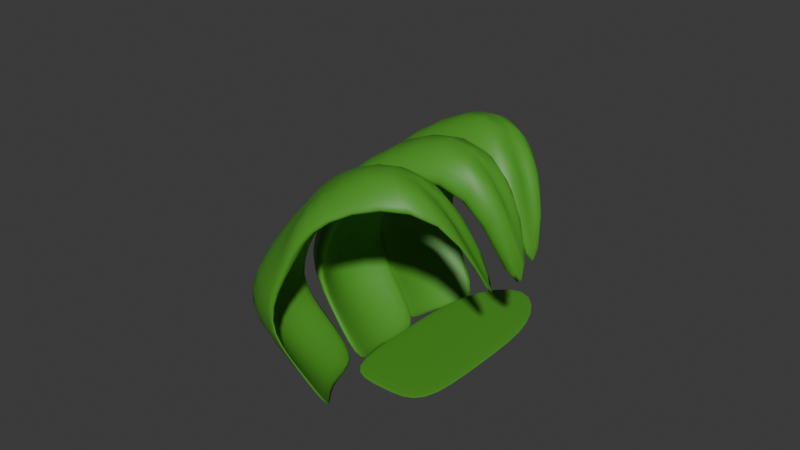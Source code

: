 # Source: Leaf_Bed.blend  (saved by Blender 4.3.34; exported with 4.5.12 LTS)
import bpy
from mathutils import Matrix  # noqa: F401  (used for matrix-valued properties, if any)

bpy.ops.wm.read_factory_settings(use_empty=True)
scene = bpy.context.scene
scene.name = 'Scene'

# ---- collections
col_collection = bpy.data.collections.new('Collection'); scene.collection.children.link(col_collection)

# ---- materials (node trees are filled in below, after node groups)
mat_material = bpy.data.materials.new('Material')
mat_material.alpha_threshold = 0.0
mat_material.roughness = 0.5
mat_material.line_color = (0.0, 0.0, 0.0, 1.0)

# ---- material node trees
mat_material.use_nodes = True; mat_material.node_tree.nodes.clear()
_N = mat_material.node_tree.nodes; _L = mat_material.node_tree.links
n0 = _N.new('ShaderNodeOutputMaterial'); n0.name = 'Material Output'; n0.location = (300, 300)
n1 = _N.new('ShaderNodeBsdfPrincipled'); n1.name = 'Principled BSDF'; n1.location = (10, 300)
n1.inputs[0].default_value = (0.07534, 0.3129, 0.0252, 1.0)
n1.inputs[3].default_value = 1.45
_L.new(n1.outputs[0], n0.inputs[0])
n0.is_active_output = True

# ---- world
world_world = bpy.data.worlds.new('World'); scene.world = world_world
world_world.use_nodes = True; world_world.node_tree.nodes.clear()
_N = world_world.node_tree.nodes; _L = world_world.node_tree.links
n0 = _N.new('ShaderNodeOutputWorld'); n0.name = 'World Output'; n0.location = (300, 300)
n1 = _N.new('ShaderNodeBackground'); n1.name = 'Background'; n1.location = (10, 300)
n1.inputs[0].default_value = (0.05088, 0.05088, 0.05088, 1.0)
_L.new(n1.outputs[0], n0.inputs[0])
n0.is_active_output = True
world_world.color = (0.05088, 0.05088, 0.05088)
world_world.sun_shadow_jitter_overblur = 0.0

# ---- meshes
me_cube_003 = bpy.data.meshes.new('Cube.003')
me_cube_003.from_pydata([(1.0, 2.344, 13.88), (1.0, -1.925, 29.17), (-1.0, 2.344, 13.88), (-1.0, -1.925, 29.17), (1.0, 0.06089, -21.76), (-1.0, 0.06089, -21.76), (-1.248e-08, -1.925, 11.87), (-0.1132, -0.6741, 145.2), (6.906e-08, 0.06089, -66.27), (-1.0, 1.203, -3.939), (1.0, 1.203, -3.939), (-1.528e-08, 2.665, 18.7), (1.0, -0.9323, 3.703), (-1.0, -0.9323, 3.703), (2.829e-08, -0.9323, -27.2), (0.7175, 2.85, 108.9), (-0.2825, 2.85, 108.9), (0.206, 3.344, 75.39), (0.8962, -1.167, 102.2), (0.8962, -1.219, 102.2), (-2.732, -1.167, 151.4), (-2.732, -1.219, 151.4), (0.2257, -1.167, 30.5), (0.2257, -1.219, 30.5), (-3.402, -1.167, 79.64), (-3.402, -1.219, 79.64), (-1.588, -1.219, 55.07), (-0.9179, -1.167, 126.8), (-1.588, -1.167, 55.07), (-0.9179, -1.219, 126.8), (1.975, -1.219, 47.21), (-3.067, -1.167, 115.5), (-3.067, -1.219, 115.5), (1.975, -1.167, 47.21), (-1.253, -1.219, 90.93), (-1.253, -1.167, 90.93), (-0.8023, 2.344, 25.6), (-0.6677, -1.925, 40.0), (-2.687, 2.344, 51.12), (-2.552, -1.925, 65.52), (-1.116, 0.06089, -7.979), (-3.0, 0.06089, 17.54), (-1.762, -1.925, 36.47), (-0.5947, -0.6741, 161.4), (-2.45, 0.06089, -37.15), (-2.844, 1.203, 34.33), (-0.9592, 1.203, 8.811), (-1.702, 2.665, 42.9), (-0.8919, -0.9323, 16.01), (-2.776, -0.9323, 41.53), (-2.106, -0.9323, -0.3405), (-0.4244, 2.85, 122.8), (-1.367, 2.85, 135.6), (-1.191, 3.344, 97.58), (-2.645, 2.344, 42.03), (-2.358, -1.925, 52.75), (-4.047, 2.344, 96.33), (-3.76, -1.925, 107.0), (-3.312, 0.06089, 17.05), (-4.714, 0.06089, 71.34), (-3.383, -1.925, 67.77), (-0.7721, -0.6741, 157.6), (-4.847, 0.06089, 13.0), (-4.381, 1.203, 83.84), (-2.979, 1.203, 29.54), (-3.256, 2.665, 72.56), (-2.835, -0.9323, 34.9), (-4.237, -0.9323, 89.19), (-4.115, -0.9323, 40.38), (-1.434, 2.85, 129.1), (-2.135, 2.85, 156.3), (-2.4, 3.344, 118.9), (0.8649, 2.484, -0.6121), (0.8649, -1.786, 14.67), (-1.135, 2.484, -0.6121), (-1.135, -1.786, 14.67), (0.8649, 0.2007, -36.26), (-1.135, 0.2007, -36.26), (-0.1351, -1.786, -2.625), (0.06503, -0.0571, 144.7), (-0.1351, 0.2007, -80.76), (-1.135, 1.342, -18.43), (0.8649, 1.342, -18.43), (-0.1351, 2.805, 4.202), (0.8649, -0.7925, -10.79), (-1.135, -0.7925, -10.79), (-0.1351, -0.7925, -41.69), (0.8957, 3.467, 108.4), (-0.1043, 3.467, 108.4), (0.3842, 3.961, 74.94), (-0.9374, 2.484, 11.11), (-0.8028, -1.786, 25.51), (-2.822, 2.484, 36.63), (-2.687, -1.786, 51.03), (-1.251, 0.2007, -22.47), (-3.136, 0.2007, 3.047), (-1.897, -1.786, 21.97), (-0.3891, 0.03447, 169.3), (-2.585, 0.2007, -51.64), (-2.979, 1.342, 19.84), (-1.094, 1.342, -5.684), (-1.837, 2.805, 28.4), (-1.027, -0.7925, 1.517), (-2.911, -0.7925, 27.04), (-2.241, -0.7925, -14.84), (-0.2189, 3.559, 130.7), (-1.161, 3.559, 143.5), (-0.9853, 4.053, 105.5), (-2.78, 2.484, 27.54), (-2.493, -1.786, 38.25), (-4.182, 2.484, 81.83), (-3.895, -1.786, 92.55), (-3.448, 0.2007, 2.552), (-4.85, 0.2007, 56.85), (-3.518, -1.786, 53.28), (-0.8621, -0.2165, 153.5), (-4.982, 0.2007, -1.497), (-4.516, 1.342, 69.34), (-3.114, 1.342, 15.05), (-3.391, 2.805, 58.06), (-2.97, -0.7925, 20.4), (-4.372, -0.7925, 74.7), (-4.25, -0.7925, 25.89), (-1.524, 3.308, 125.0), (-2.225, 3.308, 152.2), (-2.49, 3.802, 114.7)], [], [(14, 13, 3, 6), (11, 9, 5, 8), (10, 11, 8, 4), (12, 14, 6, 1), (15, 7, 17), (2, 9, 11), (4, 8, 14, 12), (8, 5, 13, 14), (16, 2, 11, 17), (10, 0, 11), (7, 16, 17), (0, 15, 17, 11), (35, 28, 24, 31), (32, 31, 24, 25), (26, 28, 22, 23), (34, 29, 21, 32), (29, 27, 20, 21), (30, 33, 18, 19), (19, 18, 27, 29), (30, 19, 29, 34), (25, 24, 28, 26), (33, 22, 28, 35), (18, 33, 35, 27), (23, 30, 34, 26), (23, 22, 33, 30), (26, 34, 32, 25), (21, 20, 31, 32), (27, 35, 31, 20), (50, 49, 39, 42), (47, 45, 41, 44), (46, 47, 44, 40), (48, 50, 42, 37), (51, 43, 53), (38, 45, 47), (40, 44, 50, 48), (44, 41, 49, 50), (52, 38, 47, 53), (46, 36, 47), (43, 52, 53), (36, 51, 53, 47), (68, 67, 57, 60), (65, 63, 59, 62), (64, 65, 62, 58), (66, 68, 60, 55), (69, 61, 71), (56, 63, 65), (58, 62, 68, 66), (62, 59, 67, 68), (70, 56, 65, 71), (64, 54, 65), (61, 70, 71), (54, 69, 71, 65), (86, 78, 75, 85), (83, 80, 77, 81), (82, 76, 80, 83), (84, 73, 78, 86), (87, 89, 79), (74, 83, 81), (76, 84, 86, 80), (80, 86, 85, 77), (88, 89, 83, 74), (82, 83, 72), (79, 89, 88), (72, 83, 89, 87), (104, 96, 93, 103), (101, 98, 95, 99), (100, 94, 98, 101), (102, 91, 96, 104), (105, 107, 97), (92, 101, 99), (94, 102, 104, 98), (98, 104, 103, 95), (106, 107, 101, 92), (100, 101, 90), (97, 107, 106), (90, 101, 107, 105), (122, 114, 111, 121), (119, 116, 113, 117), (118, 112, 116, 119), (120, 109, 114, 122), (123, 125, 115), (110, 119, 117), (112, 120, 122, 116), (116, 122, 121, 113), (124, 125, 119, 110), (118, 119, 108), (115, 125, 124), (108, 119, 125, 123), (66, 120, 112, 58), (3, 75, 78, 6), (58, 112, 118, 64), (67, 121, 111, 57), (42, 96, 91, 37), (1, 73, 84, 12), (59, 113, 121, 67), (43, 97, 106, 52), (2, 74, 81, 9), (0, 72, 87, 15), (60, 114, 109, 55), (12, 84, 76, 4), (4, 76, 82, 10), (61, 115, 124, 70), (51, 105, 97, 43), (13, 85, 75, 3), (5, 77, 85, 13), (52, 106, 92, 38), (45, 99, 95, 41), (69, 123, 115, 61), (46, 100, 90, 36), (6, 78, 73, 1), (39, 93, 96, 42), (70, 124, 110, 56), (7, 79, 88, 16), (63, 117, 113, 59), (37, 91, 102, 48), (64, 118, 108, 54), (38, 92, 99, 45), (57, 111, 114, 60), (36, 90, 105, 51), (55, 109, 120, 66), (15, 87, 79, 7), (48, 102, 94, 40), (40, 94, 100, 46), (56, 110, 117, 63), (16, 88, 74, 2), (49, 103, 93, 39), (9, 81, 77, 5), (41, 95, 103, 49), (54, 108, 123, 69), (10, 82, 72, 0)])
me_cube_003.polygons.foreach_set('use_smooth', [1, 1, 1, 1, 1, 1, 1, 1, 1, 1, 1, 1, 0, 0, 0, 0, 0, 0, 0, 0, 0, 0, 0, 0, 0, 0, 0, 0, 1, 1, 1, 1, 1, 1, 1, 1, 1, 1, 1, 1, 1, 1, 1, 1, 1, 1, 1, 1, 1, 1, 1, 1, 1, 1, 1, 1, 1, 1, 1, 1, 1, 1, 1, 1, 1, 1, 1, 1, 1, 1, 1, 1, 1, 1, 1, 1, 1, 1, 1, 1, 1, 1, 1, 1, 1, 1, 1, 1, 1, 1, 1, 1, 1, 1, 1, 1, 1, 1, 1, 1, 1, 1, 1, 1, 1, 1, 1, 1, 1, 1, 1, 1, 1, 1, 1, 1, 1, 1, 1, 1, 1, 1, 1, 1, 1, 1, 1, 1, 1, 1])
_uv = me_cube_003.uv_layers.new(name='UVMap')
_uv.uv.foreach_set('vector', [0.75, 0.6875, 0.875, 0.6875, 0.875, 0.75, 0.75, 0.75, 0.75, 0.5625, 0.875, 0.5625, 0.875, 0.625, 0.75, 0.625, 0.625, 0.5625, 0.75, 0.5625, 0.75, 0.625, 0.625, 0.625, 0.625, 0.6875, 0.75, 0.6875, 0.75, 0.75, 0.625, 0.75, 0.6875, 0.5, 0.75, 0.5, 0.75, 0.5469, 0.875, 0.5, 0.875, 0.5625, 0.75, 0.5625, 0.625, 0.625, 0.75, 0.625, 0.75, 0.6875, 0.625, 0.6875, 0.75, 0.625, 0.875, 0.625, 0.875, 0.6875, 0.75, 0.6875, 0.8125, 0.5, 0.875, 0.5, 0.75, 0.5625, 0.75, 0.5469, 0.625, 0.5625, 0.625, 0.5, 0.75, 0.5625, 0.75, 0.5, 0.8125, 0.5, 0.75, 0.5469, 0.625, 0.5, 0.6875, 0.5, 0.75, 0.5469, 0.75, 0.5625, 0.75, 0.625, 0.875, 0.625, 0.875, 0.75, 0.75, 0.75, 0.375, 0.875, 0.625, 0.875, 0.625, 1.0, 0.375, 1.0, 0.375, 0.125, 0.625, 0.125, 0.625, 0.25, 0.375, 0.25, 0.25, 0.625, 0.375, 0.625, 0.375, 0.75, 0.25, 0.75, 0.375, 0.625, 0.625, 0.625, 0.625, 0.75, 0.375, 0.75, 0.375, 0.375, 0.625, 0.375, 0.625, 0.5, 0.375, 0.5, 0.375, 0.5, 0.625, 0.5, 0.625, 0.625, 0.375, 0.625, 0.25, 0.5, 0.375, 0.5, 0.375, 0.625, 0.25, 0.625, 0.375, 0.0, 0.625, 0.0, 0.625, 0.125, 0.375, 0.125, 0.75, 0.5, 0.875, 0.5, 0.875, 0.625, 0.75, 0.625, 0.625, 0.5, 0.75, 0.5, 0.75, 0.625, 0.625, 0.625, 0.125, 0.5, 0.25, 0.5, 0.25, 0.625, 0.125, 0.625, 0.375, 0.25, 0.625, 0.25, 0.625, 0.375, 0.375, 0.375, 0.125, 0.625, 0.25, 0.625, 0.25, 0.75, 0.125, 0.75, 0.375, 0.75, 0.625, 0.75, 0.625, 0.875, 0.375, 0.875, 0.625, 0.625, 0.75, 0.625, 0.75, 0.75, 0.625, 0.75, 0.75, 0.6875, 0.875, 0.6875, 0.875, 0.75, 0.75, 0.75, 0.75, 0.5625, 0.875, 0.5625, 0.875, 0.625, 0.75, 0.625, 0.625, 0.5625, 0.75, 0.5625, 0.75, 0.625, 0.625, 0.625, 0.625, 0.6875, 0.75, 0.6875, 0.75, 0.75, 0.625, 0.75, 0.6875, 0.5, 0.75, 0.5, 0.75, 0.5469, 0.875, 0.5, 0.875, 0.5625, 0.75, 0.5625, 0.625, 0.625, 0.75, 0.625, 0.75, 0.6875, 0.625, 0.6875, 0.75, 0.625, 0.875, 0.625, 0.875, 0.6875, 0.75, 0.6875, 0.8125, 0.5, 0.875, 0.5, 0.75, 0.5625, 0.75, 0.5469, 0.625, 0.5625, 0.625, 0.5, 0.75, 0.5625, 0.75, 0.5, 0.8125, 0.5, 0.75, 0.5469, 0.625, 0.5, 0.6875, 0.5, 0.75, 0.5469, 0.75, 0.5625, 0.75, 0.6875, 0.875, 0.6875, 0.875, 0.75, 0.75, 0.75, 0.75, 0.5625, 0.875, 0.5625, 0.875, 0.625, 0.75, 0.625, 0.625, 0.5625, 0.75, 0.5625, 0.75, 0.625, 0.625, 0.625, 0.625, 0.6875, 0.75, 0.6875, 0.75, 0.75, 0.625, 0.75, 0.6875, 0.5, 0.75, 0.5, 0.75, 0.5469, 0.875, 0.5, 0.875, 0.5625, 0.75, 0.5625, 0.625, 0.625, 0.75, 0.625, 0.75, 0.6875, 0.625, 0.6875, 0.75, 0.625, 0.875, 0.625, 0.875, 0.6875, 0.75, 0.6875, 0.8125, 0.5, 0.875, 0.5, 0.75, 0.5625, 0.75, 0.5469, 0.625, 0.5625, 0.625, 0.5, 0.75, 0.5625, 0.75, 0.5, 0.8125, 0.5, 0.75, 0.5469, 0.625, 0.5, 0.6875, 0.5, 0.75, 0.5469, 0.75, 0.5625, 0.75, 0.6875, 0.75, 0.75, 0.875, 0.75, 0.875, 0.6875, 0.75, 0.5625, 0.75, 0.625, 0.875, 0.625, 0.875, 0.5625, 0.625, 0.5625, 0.625, 0.625, 0.75, 0.625, 0.75, 0.5625, 0.625, 0.6875, 0.625, 0.75, 0.75, 0.75, 0.75, 0.6875, 0.6875, 0.5, 0.75, 0.5469, 0.75, 0.5, 0.875, 0.5, 0.75, 0.5625, 0.875, 0.5625, 0.625, 0.625, 0.625, 0.6875, 0.75, 0.6875, 0.75, 0.625, 0.75, 0.625, 0.75, 0.6875, 0.875, 0.6875, 0.875, 0.625, 0.8125, 0.5, 0.75, 0.5469, 0.75, 0.5625, 0.875, 0.5, 0.625, 0.5625, 0.75, 0.5625, 0.625, 0.5, 0.75, 0.5, 0.75, 0.5469, 0.8125, 0.5, 0.625, 0.5, 0.75, 0.5625, 0.75, 0.5469, 0.6875, 0.5, 0.75, 0.6875, 0.75, 0.75, 0.875, 0.75, 0.875, 0.6875, 0.75, 0.5625, 0.75, 0.625, 0.875, 0.625, 0.875, 0.5625, 0.625, 0.5625, 0.625, 0.625, 0.75, 0.625, 0.75, 0.5625, 0.625, 0.6875, 0.625, 0.75, 0.75, 0.75, 0.75, 0.6875, 0.6875, 0.5, 0.75, 0.5469, 0.75, 0.5, 0.875, 0.5, 0.75, 0.5625, 0.875, 0.5625, 0.625, 0.625, 0.625, 0.6875, 0.75, 0.6875, 0.75, 0.625, 0.75, 0.625, 0.75, 0.6875, 0.875, 0.6875, 0.875, 0.625, 0.8125, 0.5, 0.75, 0.5469, 0.75, 0.5625, 0.875, 0.5, 0.625, 0.5625, 0.75, 0.5625, 0.625, 0.5, 0.75, 0.5, 0.75, 0.5469, 0.8125, 0.5, 0.625, 0.5, 0.75, 0.5625, 0.75, 0.5469, 0.6875, 0.5, 0.75, 0.6875, 0.75, 0.75, 0.875, 0.75, 0.875, 0.6875, 0.75, 0.5625, 0.75, 0.625, 0.875, 0.625, 0.875, 0.5625, 0.625, 0.5625, 0.625, 0.625, 0.75, 0.625, 0.75, 0.5625, 0.625, 0.6875, 0.625, 0.75, 0.75, 0.75, 0.75, 0.6875, 0.6875, 0.5, 0.75, 0.5469, 0.75, 0.5, 0.875, 0.5, 0.75, 0.5625, 0.875, 0.5625, 0.625, 0.625, 0.625, 0.6875, 0.75, 0.6875, 0.75, 0.625, 0.75, 0.625, 0.75, 0.6875, 0.875, 0.6875, 0.875, 0.625, 0.8125, 0.5, 0.75, 0.5469, 0.75, 0.5625, 0.875, 0.5, 0.625, 0.5625, 0.75, 0.5625, 0.625, 0.5, 0.75, 0.5, 0.75, 0.5469, 0.8125, 0.5, 0.625, 0.5, 0.75, 0.5625, 0.75, 0.5469, 0.6875, 0.5, 0.625, 0.6875, 0.625, 0.6875, 0.625, 0.625, 0.625, 0.625, 0.875, 0.75, 0.875, 0.75, 0.75, 0.75, 0.75, 0.75, 0.625, 0.625, 0.625, 0.625, 0.625, 0.5625, 0.625, 0.5625, 0.875, 0.6875, 0.875, 0.6875, 0.875, 0.75, 0.875, 0.75, 0.75, 0.75, 0.75, 0.75, 0.625, 0.75, 0.625, 0.75, 0.625, 0.75, 0.625, 0.75, 0.625, 0.6875, 0.625, 0.6875, 0.875, 0.625, 0.875, 0.625, 0.875, 0.6875, 0.875, 0.6875, 0.75, 0.5, 0.75, 0.5, 0.8125, 0.5, 0.8125, 0.5, 0.875, 0.5, 0.875, 0.5, 0.875, 0.5625, 0.875, 0.5625, 0.625, 0.5, 0.625, 0.5, 0.6875, 0.5, 0.6875, 0.5, 0.75, 0.75, 0.75, 0.75, 0.625, 0.75, 0.625, 0.75, 0.625, 0.6875, 0.625, 0.6875, 0.625, 0.625, 0.625, 0.625, 0.625, 0.625, 0.625, 0.625, 0.625, 0.5625, 0.625, 0.5625, 0.75, 0.5, 0.75, 0.5, 0.8125, 0.5, 0.8125, 0.5, 0.6875, 0.5, 0.6875, 0.5, 0.75, 0.5, 0.75, 0.5, 0.875, 0.6875, 0.875, 0.6875, 0.875, 0.75, 0.875, 0.75, 0.875, 0.625, 0.875, 0.625, 0.875, 0.6875, 0.875, 0.6875, 0.8125, 0.5, 0.8125, 0.5, 0.875, 0.5, 0.875, 0.5, 0.875, 0.5625, 0.875, 0.5625, 0.875, 0.625, 0.875, 0.625, 0.6875, 0.5, 0.6875, 0.5, 0.75, 0.5, 0.75, 0.5, 0.625, 0.5625, 0.625, 0.5625, 0.625, 0.5, 0.625, 0.5, 0.75, 0.75, 0.75, 0.75, 0.625, 0.75, 0.625, 0.75, 0.875, 0.75, 0.875, 0.75, 0.75, 0.75, 0.75, 0.75, 0.8125, 0.5, 0.8125, 0.5, 0.875, 0.5, 0.875, 0.5, 0.75, 0.5, 0.75, 0.5, 0.8125, 0.5, 0.8125, 0.5, 0.875, 0.5625, 0.875, 0.5625, 0.875, 0.625, 0.875, 0.625, 0.625, 0.75, 0.625, 0.75, 0.625, 0.6875, 0.625, 0.6875, 0.625, 0.5625, 0.625, 0.5625, 0.625, 0.5, 0.625, 0.5, 0.875, 0.5, 0.875, 0.5, 0.875, 0.5625, 0.875, 0.5625, 0.875, 0.75, 0.875, 0.75, 0.75, 0.75, 0.75, 0.75, 0.625, 0.5, 0.625, 0.5, 0.6875, 0.5, 0.6875, 0.5, 0.625, 0.75, 0.625, 0.75, 0.625, 0.6875, 0.625, 0.6875, 0.6875, 0.5, 0.6875, 0.5, 0.75, 0.5, 0.75, 0.5, 0.625, 0.6875, 0.625, 0.6875, 0.625, 0.625, 0.625, 0.625, 0.625, 0.625, 0.625, 0.625, 0.625, 0.5625, 0.625, 0.5625, 0.875, 0.5, 0.875, 0.5, 0.875, 0.5625, 0.875, 0.5625, 0.8125, 0.5, 0.8125, 0.5, 0.875, 0.5, 0.875, 0.5, 0.875, 0.6875, 0.875, 0.6875, 0.875, 0.75, 0.875, 0.75, 0.875, 0.5625, 0.875, 0.5625, 0.875, 0.625, 0.875, 0.625, 0.875, 0.625, 0.875, 0.625, 0.875, 0.6875, 0.875, 0.6875, 0.625, 0.5, 0.625, 0.5, 0.6875, 0.5, 0.6875, 0.5, 0.625, 0.5625, 0.625, 0.5625, 0.625, 0.5, 0.625, 0.5])
me_cube_003.materials.append(mat_material)
me_cube_003.use_mirror_vertex_groups = False
me_cube_003.update()

# ---- objects
ob_lead_bed = bpy.data.objects.new('Lead Bed', me_cube_003)

# ---- transforms, parenting, visibility, modifiers, constraints
ob_lead_bed.location = (-1.83, 1.981, 1.193)
ob_lead_bed.rotation_euler = (1.571, -0.0, 1.229)
ob_lead_bed.scale = (1.0, 1.0, 0.02627)
ob_lead_bed.lock_rotations_4d = False
ob_lead_bed.empty_display_type = 'ARROWS'
ob_lead_bed.lineart.crease_threshold = 0.0
_m = ob_lead_bed.modifiers.new('Subdivision', 'SUBSURF')

# ---- collection membership
col_collection.objects.link(ob_lead_bed)

# ---- scene / render settings (as saved in the file)
scene.frame_start = 1; scene.frame_end = 250; scene.frame_set(1)
scene.render.engine = 'BLENDER_EEVEE_NEXT'
bpy.context.view_layer.update()

# ---- added for rendering (the .blend has no active camera and no usable light): camera, sun
cam_auto = bpy.data.cameras.new('AutoCamera')
cam_auto.lens = 50.0
cam_auto.sensor_width = 36.0
cam_auto.clip_end = 1000.0
ob_auto_camera = bpy.data.objects.new('AutoCamera', cam_auto)
scene.collection.objects.link(ob_auto_camera)
ob_auto_camera.location = (11.3451, -14.9264, 12.3242)
ob_auto_camera.rotation_euler = (1.09748, -7.21219e-08, 0.694738)
scene.camera = ob_auto_camera
light_auto_sun = bpy.data.lights.new('AutoSun', 'SUN')
light_auto_sun.energy = 3.0
light_auto_sun.angle = 0.0523599
ob_auto_sun = bpy.data.objects.new('AutoSun', light_auto_sun)
scene.collection.objects.link(ob_auto_sun)
ob_auto_sun.rotation_euler = (0.872665, 0.174533, 0.523599)
bpy.context.view_layer.update()
